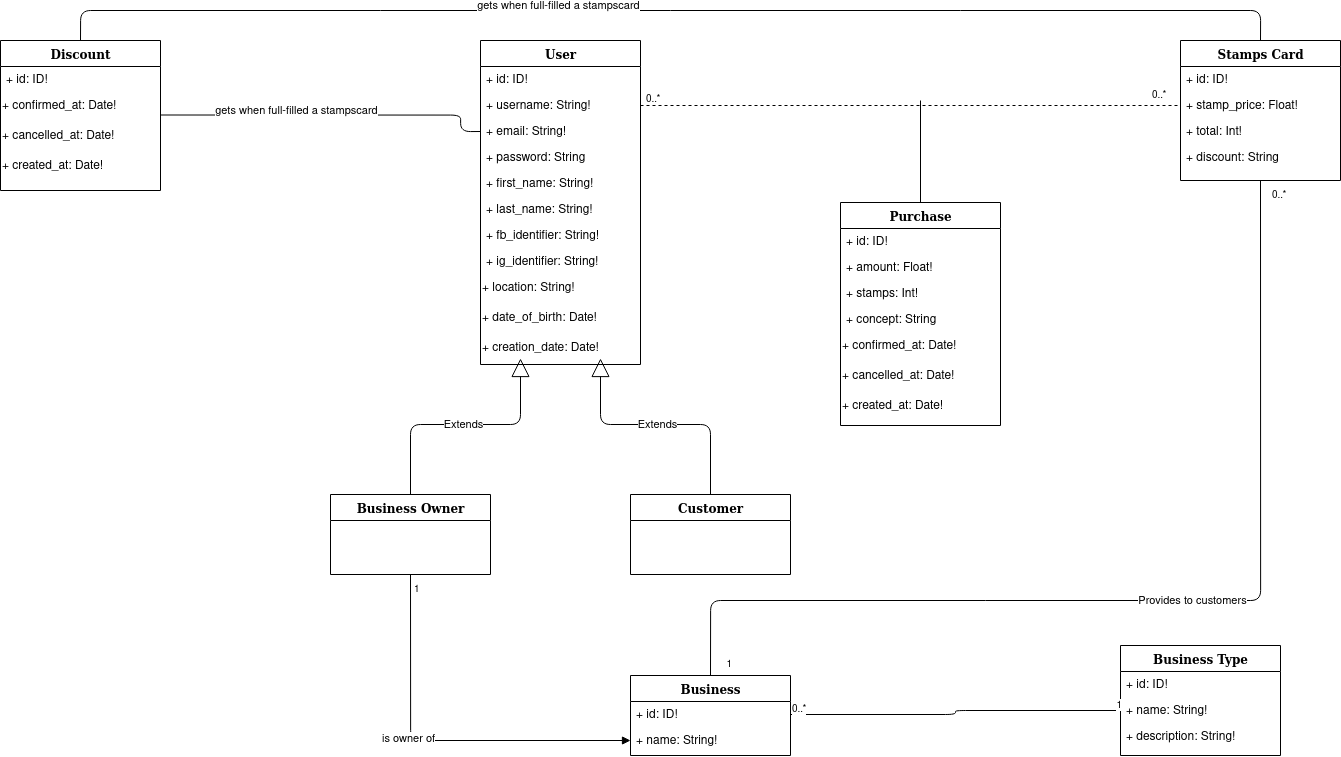

The diagram above was exported from draw.io. Its source (the exported page's mxGraphModel, read from the mxfile embedded in the PNG):
<mxGraphModel dx="6263" dy="2214" grid="1" gridSize="10" guides="1" tooltips="1" connect="1" arrows="1" fold="1" page="1" pageScale="1" pageWidth="1100" pageHeight="850" background="#ffffff" math="0" shadow="0">
  <root>
    <mxCell id="0" />
    <mxCell id="1" parent="0" />
    <mxCell id="78961159f06e98e8-17" value="User" style="swimlane;html=1;fontStyle=1;align=center;verticalAlign=top;childLayout=stackLayout;horizontal=1;startSize=26;horizontalStack=0;resizeParent=1;resizeLast=0;collapsible=1;marginBottom=0;swimlaneFillColor=#ffffff;rounded=0;shadow=0;comic=0;labelBackgroundColor=none;strokeWidth=1;fillColor=none;fontFamily=Verdana;fontSize=12" parent="1" vertex="1">
      <mxGeometry x="-1690" y="70" width="160" height="324" as="geometry" />
    </mxCell>
    <mxCell id="78961159f06e98e8-21" value="+ id: ID!" style="text;html=1;strokeColor=none;fillColor=none;align=left;verticalAlign=top;spacingLeft=4;spacingRight=4;whiteSpace=wrap;overflow=hidden;rotatable=0;points=[[0,0.5],[1,0.5]];portConstraint=eastwest;" parent="78961159f06e98e8-17" vertex="1">
      <mxGeometry y="26" width="160" height="26" as="geometry" />
    </mxCell>
    <mxCell id="78961159f06e98e8-23" value="+ username: String!" style="text;html=1;strokeColor=none;fillColor=none;align=left;verticalAlign=top;spacingLeft=4;spacingRight=4;whiteSpace=wrap;overflow=hidden;rotatable=0;points=[[0,0.5],[1,0.5]];portConstraint=eastwest;" parent="78961159f06e98e8-17" vertex="1">
      <mxGeometry y="52" width="160" height="26" as="geometry" />
    </mxCell>
    <mxCell id="78961159f06e98e8-25" value="+ email: String!" style="text;html=1;strokeColor=none;fillColor=none;align=left;verticalAlign=top;spacingLeft=4;spacingRight=4;whiteSpace=wrap;overflow=hidden;rotatable=0;points=[[0,0.5],[1,0.5]];portConstraint=eastwest;" parent="78961159f06e98e8-17" vertex="1">
      <mxGeometry y="78" width="160" height="26" as="geometry" />
    </mxCell>
    <mxCell id="78961159f06e98e8-26" value="+ password: String" style="text;html=1;strokeColor=none;fillColor=none;align=left;verticalAlign=top;spacingLeft=4;spacingRight=4;whiteSpace=wrap;overflow=hidden;rotatable=0;points=[[0,0.5],[1,0.5]];portConstraint=eastwest;" parent="78961159f06e98e8-17" vertex="1">
      <mxGeometry y="104" width="160" height="26" as="geometry" />
    </mxCell>
    <mxCell id="78961159f06e98e8-24" value="+ first_name: String!" style="text;html=1;strokeColor=none;fillColor=none;align=left;verticalAlign=top;spacingLeft=4;spacingRight=4;whiteSpace=wrap;overflow=hidden;rotatable=0;points=[[0,0.5],[1,0.5]];portConstraint=eastwest;" parent="78961159f06e98e8-17" vertex="1">
      <mxGeometry y="130" width="160" height="26" as="geometry" />
    </mxCell>
    <mxCell id="qH3jN0qx66tW8g6l_ljs-1" value="+ last_name: String!" style="text;html=1;strokeColor=none;fillColor=none;align=left;verticalAlign=top;spacingLeft=4;spacingRight=4;whiteSpace=wrap;overflow=hidden;rotatable=0;points=[[0,0.5],[1,0.5]];portConstraint=eastwest;" parent="78961159f06e98e8-17" vertex="1">
      <mxGeometry y="156" width="160" height="26" as="geometry" />
    </mxCell>
    <mxCell id="qH3jN0qx66tW8g6l_ljs-2" value="+ fb_identifier: String!" style="text;html=1;strokeColor=none;fillColor=none;align=left;verticalAlign=top;spacingLeft=4;spacingRight=4;whiteSpace=wrap;overflow=hidden;rotatable=0;points=[[0,0.5],[1,0.5]];portConstraint=eastwest;" parent="78961159f06e98e8-17" vertex="1">
      <mxGeometry y="182" width="160" height="26" as="geometry" />
    </mxCell>
    <mxCell id="qH3jN0qx66tW8g6l_ljs-3" value="+ ig_identifier: String!" style="text;html=1;strokeColor=none;fillColor=none;align=left;verticalAlign=top;spacingLeft=4;spacingRight=4;whiteSpace=wrap;overflow=hidden;rotatable=0;points=[[0,0.5],[1,0.5]];portConstraint=eastwest;" parent="78961159f06e98e8-17" vertex="1">
      <mxGeometry y="208" width="160" height="26" as="geometry" />
    </mxCell>
    <mxCell id="qH3jN0qx66tW8g6l_ljs-4" value="+ location: String!" style="text;html=1;" parent="78961159f06e98e8-17" vertex="1">
      <mxGeometry y="234" width="160" height="30" as="geometry" />
    </mxCell>
    <mxCell id="qH3jN0qx66tW8g6l_ljs-5" value="+ date_of_birth: Date!" style="text;html=1;" parent="78961159f06e98e8-17" vertex="1">
      <mxGeometry y="264" width="160" height="30" as="geometry" />
    </mxCell>
    <mxCell id="qH3jN0qx66tW8g6l_ljs-80" value="+ creation_date: Date!" style="text;html=1;" parent="78961159f06e98e8-17" vertex="1">
      <mxGeometry y="294" width="160" height="30" as="geometry" />
    </mxCell>
    <mxCell id="qH3jN0qx66tW8g6l_ljs-6" value="Business Owner" style="swimlane;html=1;fontStyle=1;align=center;verticalAlign=top;childLayout=stackLayout;horizontal=1;startSize=26;horizontalStack=0;resizeParent=1;resizeLast=0;collapsible=1;marginBottom=0;swimlaneFillColor=#ffffff;rounded=0;shadow=0;comic=0;labelBackgroundColor=none;strokeWidth=1;fillColor=none;fontFamily=Verdana;fontSize=12" parent="1" vertex="1">
      <mxGeometry x="-1840" y="524" width="160" height="80" as="geometry" />
    </mxCell>
    <mxCell id="qH3jN0qx66tW8g6l_ljs-17" value="Customer" style="swimlane;html=1;fontStyle=1;align=center;verticalAlign=top;childLayout=stackLayout;horizontal=1;startSize=26;horizontalStack=0;resizeParent=1;resizeLast=0;collapsible=1;marginBottom=0;swimlaneFillColor=#ffffff;rounded=0;shadow=0;comic=0;labelBackgroundColor=none;strokeWidth=1;fillColor=none;fontFamily=Verdana;fontSize=12" parent="1" vertex="1">
      <mxGeometry x="-1540" y="524" width="160" height="80" as="geometry" />
    </mxCell>
    <mxCell id="qH3jN0qx66tW8g6l_ljs-21" value="Extends" style="endArrow=block;endSize=16;endFill=0;html=1;entryX=0.25;entryY=1;entryDx=0;entryDy=0;exitX=0.5;exitY=0;exitDx=0;exitDy=0;" parent="1" source="qH3jN0qx66tW8g6l_ljs-6" edge="1">
      <mxGeometry width="160" relative="1" as="geometry">
        <mxPoint x="-1710" y="604" as="sourcePoint" />
        <mxPoint x="-1650" y="388" as="targetPoint" />
        <Array as="points">
          <mxPoint x="-1760" y="454" />
          <mxPoint x="-1650" y="454" />
        </Array>
      </mxGeometry>
    </mxCell>
    <mxCell id="qH3jN0qx66tW8g6l_ljs-22" value="Extends" style="endArrow=block;endSize=16;endFill=0;html=1;exitX=0.5;exitY=0;exitDx=0;exitDy=0;entryX=0.75;entryY=1;entryDx=0;entryDy=0;" parent="1" source="qH3jN0qx66tW8g6l_ljs-17" edge="1">
      <mxGeometry width="160" relative="1" as="geometry">
        <mxPoint x="-1750" y="534" as="sourcePoint" />
        <mxPoint x="-1570" y="388" as="targetPoint" />
        <Array as="points">
          <mxPoint x="-1460" y="454" />
          <mxPoint x="-1570" y="454" />
        </Array>
      </mxGeometry>
    </mxCell>
    <mxCell id="qH3jN0qx66tW8g6l_ljs-23" value="Business" style="swimlane;html=1;fontStyle=1;align=center;verticalAlign=top;childLayout=stackLayout;horizontal=1;startSize=26;horizontalStack=0;resizeParent=1;resizeLast=0;collapsible=1;marginBottom=0;swimlaneFillColor=#ffffff;rounded=0;shadow=0;comic=0;labelBackgroundColor=none;strokeWidth=1;fillColor=none;fontFamily=Verdana;fontSize=12" parent="1" vertex="1">
      <mxGeometry x="-1540" y="705" width="160" height="80" as="geometry" />
    </mxCell>
    <mxCell id="qH3jN0qx66tW8g6l_ljs-24" value="+ id: ID!" style="text;html=1;strokeColor=none;fillColor=none;align=left;verticalAlign=top;spacingLeft=4;spacingRight=4;whiteSpace=wrap;overflow=hidden;rotatable=0;points=[[0,0.5],[1,0.5]];portConstraint=eastwest;" parent="qH3jN0qx66tW8g6l_ljs-23" vertex="1">
      <mxGeometry y="26" width="160" height="26" as="geometry" />
    </mxCell>
    <mxCell id="qH3jN0qx66tW8g6l_ljs-25" value="+ name: String!" style="text;html=1;strokeColor=none;fillColor=none;align=left;verticalAlign=top;spacingLeft=4;spacingRight=4;whiteSpace=wrap;overflow=hidden;rotatable=0;points=[[0,0.5],[1,0.5]];portConstraint=eastwest;" parent="qH3jN0qx66tW8g6l_ljs-23" vertex="1">
      <mxGeometry y="52" width="160" height="26" as="geometry" />
    </mxCell>
    <mxCell id="qH3jN0qx66tW8g6l_ljs-39" value="is owner of" style="endArrow=block;endFill=1;html=1;edgeStyle=orthogonalEdgeStyle;align=left;verticalAlign=top;exitX=0.5;exitY=1;exitDx=0;exitDy=0;entryX=0;entryY=0.5;entryDx=0;entryDy=0;" parent="1" source="qH3jN0qx66tW8g6l_ljs-6" target="qH3jN0qx66tW8g6l_ljs-25" edge="1">
      <mxGeometry x="-0.2174" y="-30" relative="1" as="geometry">
        <mxPoint x="-1760" y="620" as="sourcePoint" />
        <mxPoint x="-1600" y="620" as="targetPoint" />
        <mxPoint as="offset" />
      </mxGeometry>
    </mxCell>
    <mxCell id="qH3jN0qx66tW8g6l_ljs-40" value="1" style="resizable=0;html=1;align=left;verticalAlign=bottom;labelBackgroundColor=#ffffff;fontSize=10;" parent="qH3jN0qx66tW8g6l_ljs-39" connectable="0" vertex="1">
      <mxGeometry x="-1" relative="1" as="geometry">
        <mxPoint x="2" y="20" as="offset" />
      </mxGeometry>
    </mxCell>
    <mxCell id="qH3jN0qx66tW8g6l_ljs-42" value="Business Type" style="swimlane;html=1;fontStyle=1;align=center;verticalAlign=top;childLayout=stackLayout;horizontal=1;startSize=26;horizontalStack=0;resizeParent=1;resizeLast=0;collapsible=1;marginBottom=0;swimlaneFillColor=#ffffff;rounded=0;shadow=0;comic=0;labelBackgroundColor=none;strokeWidth=1;fillColor=none;fontFamily=Verdana;fontSize=12" parent="1" vertex="1">
      <mxGeometry x="-1050" y="675" width="160" height="110" as="geometry" />
    </mxCell>
    <mxCell id="qH3jN0qx66tW8g6l_ljs-43" value="+ id: ID!" style="text;html=1;strokeColor=none;fillColor=none;align=left;verticalAlign=top;spacingLeft=4;spacingRight=4;whiteSpace=wrap;overflow=hidden;rotatable=0;points=[[0,0.5],[1,0.5]];portConstraint=eastwest;" parent="qH3jN0qx66tW8g6l_ljs-42" vertex="1">
      <mxGeometry y="26" width="160" height="26" as="geometry" />
    </mxCell>
    <mxCell id="qH3jN0qx66tW8g6l_ljs-44" value="+ name: String!" style="text;html=1;strokeColor=none;fillColor=none;align=left;verticalAlign=top;spacingLeft=4;spacingRight=4;whiteSpace=wrap;overflow=hidden;rotatable=0;points=[[0,0.5],[1,0.5]];portConstraint=eastwest;" parent="qH3jN0qx66tW8g6l_ljs-42" vertex="1">
      <mxGeometry y="52" width="160" height="26" as="geometry" />
    </mxCell>
    <mxCell id="qH3jN0qx66tW8g6l_ljs-45" value="+ description: String!" style="text;html=1;strokeColor=none;fillColor=none;align=left;verticalAlign=top;spacingLeft=4;spacingRight=4;whiteSpace=wrap;overflow=hidden;rotatable=0;points=[[0,0.5],[1,0.5]];portConstraint=eastwest;" parent="qH3jN0qx66tW8g6l_ljs-42" vertex="1">
      <mxGeometry y="78" width="160" height="26" as="geometry" />
    </mxCell>
    <mxCell id="qH3jN0qx66tW8g6l_ljs-47" value="" style="endArrow=none;html=1;edgeStyle=orthogonalEdgeStyle;entryX=0;entryY=0.5;entryDx=0;entryDy=0;exitX=1;exitY=0.5;exitDx=0;exitDy=0;" parent="1" source="qH3jN0qx66tW8g6l_ljs-24" target="qH3jN0qx66tW8g6l_ljs-44" edge="1">
      <mxGeometry relative="1" as="geometry">
        <mxPoint x="-1710" y="810" as="sourcePoint" />
        <mxPoint x="-1550" y="810" as="targetPoint" />
      </mxGeometry>
    </mxCell>
    <mxCell id="qH3jN0qx66tW8g6l_ljs-48" value="0..*" style="resizable=0;html=1;align=left;verticalAlign=bottom;labelBackgroundColor=#ffffff;fontSize=10;" parent="qH3jN0qx66tW8g6l_ljs-47" connectable="0" vertex="1">
      <mxGeometry x="-1" relative="1" as="geometry" />
    </mxCell>
    <mxCell id="qH3jN0qx66tW8g6l_ljs-49" value="1" style="resizable=0;html=1;align=right;verticalAlign=bottom;labelBackgroundColor=#ffffff;fontSize=10;" parent="qH3jN0qx66tW8g6l_ljs-47" connectable="0" vertex="1">
      <mxGeometry x="1" relative="1" as="geometry" />
    </mxCell>
    <mxCell id="qH3jN0qx66tW8g6l_ljs-53" value="Stamps Card" style="swimlane;html=1;fontStyle=1;align=center;verticalAlign=top;childLayout=stackLayout;horizontal=1;startSize=26;horizontalStack=0;resizeParent=1;resizeLast=0;collapsible=1;marginBottom=0;swimlaneFillColor=#ffffff;rounded=0;shadow=0;comic=0;labelBackgroundColor=none;strokeWidth=1;fillColor=none;fontFamily=Verdana;fontSize=12" parent="1" vertex="1">
      <mxGeometry x="-990" y="70" width="160" height="140" as="geometry" />
    </mxCell>
    <mxCell id="qH3jN0qx66tW8g6l_ljs-54" value="+ id: ID!" style="text;html=1;strokeColor=none;fillColor=none;align=left;verticalAlign=top;spacingLeft=4;spacingRight=4;whiteSpace=wrap;overflow=hidden;rotatable=0;points=[[0,0.5],[1,0.5]];portConstraint=eastwest;" parent="qH3jN0qx66tW8g6l_ljs-53" vertex="1">
      <mxGeometry y="26" width="160" height="26" as="geometry" />
    </mxCell>
    <mxCell id="qH3jN0qx66tW8g6l_ljs-55" value="+ stamp_price: Float!" style="text;html=1;strokeColor=none;fillColor=none;align=left;verticalAlign=top;spacingLeft=4;spacingRight=4;whiteSpace=wrap;overflow=hidden;rotatable=0;points=[[0,0.5],[1,0.5]];portConstraint=eastwest;" parent="qH3jN0qx66tW8g6l_ljs-53" vertex="1">
      <mxGeometry y="52" width="160" height="26" as="geometry" />
    </mxCell>
    <mxCell id="qH3jN0qx66tW8g6l_ljs-56" value="+ total: Int!" style="text;html=1;strokeColor=none;fillColor=none;align=left;verticalAlign=top;spacingLeft=4;spacingRight=4;whiteSpace=wrap;overflow=hidden;rotatable=0;points=[[0,0.5],[1,0.5]];portConstraint=eastwest;" parent="qH3jN0qx66tW8g6l_ljs-53" vertex="1">
      <mxGeometry y="78" width="160" height="26" as="geometry" />
    </mxCell>
    <mxCell id="qH3jN0qx66tW8g6l_ljs-57" value="+ discount: String" style="text;html=1;strokeColor=none;fillColor=none;align=left;verticalAlign=top;spacingLeft=4;spacingRight=4;whiteSpace=wrap;overflow=hidden;rotatable=0;points=[[0,0.5],[1,0.5]];portConstraint=eastwest;" parent="qH3jN0qx66tW8g6l_ljs-53" vertex="1">
      <mxGeometry y="104" width="160" height="26" as="geometry" />
    </mxCell>
    <mxCell id="qH3jN0qx66tW8g6l_ljs-75" value="Purchase" style="swimlane;html=1;fontStyle=1;align=center;verticalAlign=top;childLayout=stackLayout;horizontal=1;startSize=26;horizontalStack=0;resizeParent=1;resizeLast=0;collapsible=1;marginBottom=0;swimlaneFillColor=#ffffff;rounded=0;shadow=0;comic=0;labelBackgroundColor=none;strokeWidth=1;fillColor=none;fontFamily=Verdana;fontSize=12" parent="1" vertex="1">
      <mxGeometry x="-1330" y="232" width="160" height="223" as="geometry" />
    </mxCell>
    <mxCell id="qH3jN0qx66tW8g6l_ljs-76" value="+ id: ID!" style="text;html=1;strokeColor=none;fillColor=none;align=left;verticalAlign=top;spacingLeft=4;spacingRight=4;whiteSpace=wrap;overflow=hidden;rotatable=0;points=[[0,0.5],[1,0.5]];portConstraint=eastwest;" parent="qH3jN0qx66tW8g6l_ljs-75" vertex="1">
      <mxGeometry y="26" width="160" height="26" as="geometry" />
    </mxCell>
    <mxCell id="qH3jN0qx66tW8g6l_ljs-77" value="+ amount: Float!" style="text;html=1;strokeColor=none;fillColor=none;align=left;verticalAlign=top;spacingLeft=4;spacingRight=4;whiteSpace=wrap;overflow=hidden;rotatable=0;points=[[0,0.5],[1,0.5]];portConstraint=eastwest;" parent="qH3jN0qx66tW8g6l_ljs-75" vertex="1">
      <mxGeometry y="52" width="160" height="26" as="geometry" />
    </mxCell>
    <mxCell id="qH3jN0qx66tW8g6l_ljs-78" value="+ stamps: Int!" style="text;html=1;strokeColor=none;fillColor=none;align=left;verticalAlign=top;spacingLeft=4;spacingRight=4;whiteSpace=wrap;overflow=hidden;rotatable=0;points=[[0,0.5],[1,0.5]];portConstraint=eastwest;" parent="qH3jN0qx66tW8g6l_ljs-75" vertex="1">
      <mxGeometry y="78" width="160" height="26" as="geometry" />
    </mxCell>
    <mxCell id="qH3jN0qx66tW8g6l_ljs-79" value="+ concept: String" style="text;html=1;strokeColor=none;fillColor=none;align=left;verticalAlign=top;spacingLeft=4;spacingRight=4;whiteSpace=wrap;overflow=hidden;rotatable=0;points=[[0,0.5],[1,0.5]];portConstraint=eastwest;" parent="qH3jN0qx66tW8g6l_ljs-75" vertex="1">
      <mxGeometry y="104" width="160" height="26" as="geometry" />
    </mxCell>
    <mxCell id="qH3jN0qx66tW8g6l_ljs-81" value="+ confirmed_at: Date!" style="text;html=1;" parent="qH3jN0qx66tW8g6l_ljs-75" vertex="1">
      <mxGeometry y="130" width="160" height="30" as="geometry" />
    </mxCell>
    <mxCell id="qH3jN0qx66tW8g6l_ljs-82" value="+ cancelled_at: Date!" style="text;html=1;" parent="qH3jN0qx66tW8g6l_ljs-75" vertex="1">
      <mxGeometry y="160" width="160" height="30" as="geometry" />
    </mxCell>
    <mxCell id="qH3jN0qx66tW8g6l_ljs-83" value="+ created_at: Date!" style="text;html=1;" parent="qH3jN0qx66tW8g6l_ljs-75" vertex="1">
      <mxGeometry y="190" width="160" height="30" as="geometry" />
    </mxCell>
    <mxCell id="qH3jN0qx66tW8g6l_ljs-85" value="" style="endArrow=none;dashed=1;html=1;exitX=1;exitY=0.5;exitDx=0;exitDy=0;entryX=0;entryY=0.5;entryDx=0;entryDy=0;" parent="1" source="78961159f06e98e8-23" target="qH3jN0qx66tW8g6l_ljs-55" edge="1">
      <mxGeometry width="50" height="50" relative="1" as="geometry">
        <mxPoint x="-1410" y="220" as="sourcePoint" />
        <mxPoint x="-1360" y="170" as="targetPoint" />
      </mxGeometry>
    </mxCell>
    <mxCell id="qH3jN0qx66tW8g6l_ljs-88" value="0..*" style="resizable=0;html=1;align=left;verticalAlign=bottom;labelBackgroundColor=#ffffff;fontSize=10;direction=south;" parent="1" connectable="0" vertex="1">
      <mxGeometry x="-1380" y="750" as="geometry">
        <mxPoint x="-146" y="-616" as="offset" />
      </mxGeometry>
    </mxCell>
    <mxCell id="qH3jN0qx66tW8g6l_ljs-90" value="0..*" style="resizable=0;html=1;align=left;verticalAlign=bottom;labelBackgroundColor=#ffffff;fontSize=10;" parent="1" connectable="0" vertex="1">
      <mxGeometry x="-1020" y="130" as="geometry" />
    </mxCell>
    <mxCell id="qH3jN0qx66tW8g6l_ljs-91" value="" style="endArrow=none;html=1;exitX=0.5;exitY=0;exitDx=0;exitDy=0;" parent="1" source="qH3jN0qx66tW8g6l_ljs-75" edge="1">
      <mxGeometry width="50" height="50" relative="1" as="geometry">
        <mxPoint x="-1260" y="210" as="sourcePoint" />
        <mxPoint x="-1250" y="130" as="targetPoint" />
      </mxGeometry>
    </mxCell>
    <mxCell id="qH3jN0qx66tW8g6l_ljs-94" value="" style="endArrow=none;html=1;edgeStyle=orthogonalEdgeStyle;entryX=0.5;entryY=1;entryDx=0;entryDy=0;exitX=0.5;exitY=0;exitDx=0;exitDy=0;" parent="1" source="qH3jN0qx66tW8g6l_ljs-23" target="qH3jN0qx66tW8g6l_ljs-53" edge="1">
      <mxGeometry relative="1" as="geometry">
        <mxPoint x="-1370" y="754" as="sourcePoint" />
        <mxPoint x="-1040" y="750" as="targetPoint" />
        <Array as="points">
          <mxPoint x="-1460" y="630" />
          <mxPoint x="-910" y="630" />
        </Array>
      </mxGeometry>
    </mxCell>
    <mxCell id="qH3jN0qx66tW8g6l_ljs-95" value="0..*" style="resizable=0;html=1;align=left;verticalAlign=bottom;labelBackgroundColor=#ffffff;fontSize=10;" parent="qH3jN0qx66tW8g6l_ljs-94" connectable="0" vertex="1">
      <mxGeometry x="-1" relative="1" as="geometry">
        <mxPoint x="560" y="-475" as="offset" />
      </mxGeometry>
    </mxCell>
    <mxCell id="qH3jN0qx66tW8g6l_ljs-96" value="1" style="resizable=0;html=1;align=right;verticalAlign=bottom;labelBackgroundColor=#ffffff;fontSize=10;" parent="qH3jN0qx66tW8g6l_ljs-94" connectable="0" vertex="1">
      <mxGeometry x="1" relative="1" as="geometry">
        <mxPoint x="-530" y="490" as="offset" />
      </mxGeometry>
    </mxCell>
    <mxCell id="qH3jN0qx66tW8g6l_ljs-97" value="&lt;font style=&quot;font-size: 11px&quot;&gt;Provides to customers&lt;/font&gt;" style="text;html=1;resizable=0;points=[];align=center;verticalAlign=middle;labelBackgroundColor=#ffffff;" parent="qH3jN0qx66tW8g6l_ljs-94" vertex="1" connectable="0">
      <mxGeometry x="0.1809" y="-4" relative="1" as="geometry">
        <mxPoint x="-62" y="-4" as="offset" />
      </mxGeometry>
    </mxCell>
    <mxCell id="qH3jN0qx66tW8g6l_ljs-98" value="Discount" style="swimlane;html=1;fontStyle=1;align=center;verticalAlign=top;childLayout=stackLayout;horizontal=1;startSize=26;horizontalStack=0;resizeParent=1;resizeLast=0;collapsible=1;marginBottom=0;swimlaneFillColor=#ffffff;rounded=0;shadow=0;comic=0;labelBackgroundColor=none;strokeWidth=1;fillColor=none;fontFamily=Verdana;fontSize=12" parent="1" vertex="1">
      <mxGeometry x="-2170" y="70" width="160" height="150" as="geometry" />
    </mxCell>
    <mxCell id="qH3jN0qx66tW8g6l_ljs-99" value="+ id: ID!" style="text;html=1;strokeColor=none;fillColor=none;align=left;verticalAlign=top;spacingLeft=4;spacingRight=4;whiteSpace=wrap;overflow=hidden;rotatable=0;points=[[0,0.5],[1,0.5]];portConstraint=eastwest;" parent="qH3jN0qx66tW8g6l_ljs-98" vertex="1">
      <mxGeometry y="26" width="160" height="26" as="geometry" />
    </mxCell>
    <mxCell id="qH3jN0qx66tW8g6l_ljs-103" value="+ confirmed_at: Date!" style="text;html=1;" parent="qH3jN0qx66tW8g6l_ljs-98" vertex="1">
      <mxGeometry y="52" width="160" height="30" as="geometry" />
    </mxCell>
    <mxCell id="qH3jN0qx66tW8g6l_ljs-104" value="+ cancelled_at: Date!" style="text;html=1;" parent="qH3jN0qx66tW8g6l_ljs-98" vertex="1">
      <mxGeometry y="82" width="160" height="30" as="geometry" />
    </mxCell>
    <mxCell id="qH3jN0qx66tW8g6l_ljs-105" value="+ created_at: Date!" style="text;html=1;" parent="qH3jN0qx66tW8g6l_ljs-98" vertex="1">
      <mxGeometry y="112" width="160" height="30" as="geometry" />
    </mxCell>
    <mxCell id="qH3jN0qx66tW8g6l_ljs-113" value="" style="endArrow=none;html=1;edgeStyle=orthogonalEdgeStyle;entryX=1;entryY=0.75;entryDx=0;entryDy=0;exitX=0;exitY=0.5;exitDx=0;exitDy=0;" parent="1" source="78961159f06e98e8-25" target="qH3jN0qx66tW8g6l_ljs-103" edge="1">
      <mxGeometry relative="1" as="geometry">
        <mxPoint x="-1450" y="715" as="sourcePoint" />
        <mxPoint x="-900" y="220" as="targetPoint" />
        <Array as="points">
          <mxPoint x="-1710" y="161" />
          <mxPoint x="-1710" y="145" />
        </Array>
      </mxGeometry>
    </mxCell>
    <mxCell id="qH3jN0qx66tW8g6l_ljs-116" value="&lt;font style=&quot;font-size: 11px&quot;&gt;gets when full-filled a stampscard&lt;/font&gt;" style="text;html=1;resizable=0;points=[];align=center;verticalAlign=middle;labelBackgroundColor=#ffffff;" parent="qH3jN0qx66tW8g6l_ljs-113" vertex="1" connectable="0">
      <mxGeometry x="0.1809" y="-4" relative="1" as="geometry">
        <mxPoint x="-2" y="-1" as="offset" />
      </mxGeometry>
    </mxCell>
    <mxCell id="qH3jN0qx66tW8g6l_ljs-120" value="" style="endArrow=none;html=1;edgeStyle=orthogonalEdgeStyle;entryX=0.5;entryY=0;entryDx=0;entryDy=0;exitX=0.5;exitY=0;exitDx=0;exitDy=0;" parent="1" source="qH3jN0qx66tW8g6l_ljs-53" target="qH3jN0qx66tW8g6l_ljs-98" edge="1">
      <mxGeometry relative="1" as="geometry">
        <mxPoint x="-1680" y="171" as="sourcePoint" />
        <mxPoint x="-2000" y="155" as="targetPoint" />
        <Array as="points">
          <mxPoint x="-910" y="40" />
          <mxPoint x="-2090" y="40" />
        </Array>
      </mxGeometry>
    </mxCell>
    <mxCell id="qH3jN0qx66tW8g6l_ljs-123" value="&lt;font style=&quot;font-size: 11px&quot;&gt;gets when full-filled a stampscard&lt;/font&gt;" style="text;html=1;resizable=0;points=[];align=center;verticalAlign=middle;labelBackgroundColor=#ffffff;" parent="qH3jN0qx66tW8g6l_ljs-120" vertex="1" connectable="0">
      <mxGeometry x="0.1809" y="-4" relative="1" as="geometry">
        <mxPoint x="-2" y="-1" as="offset" />
      </mxGeometry>
    </mxCell>
  </root>
</mxGraphModel>